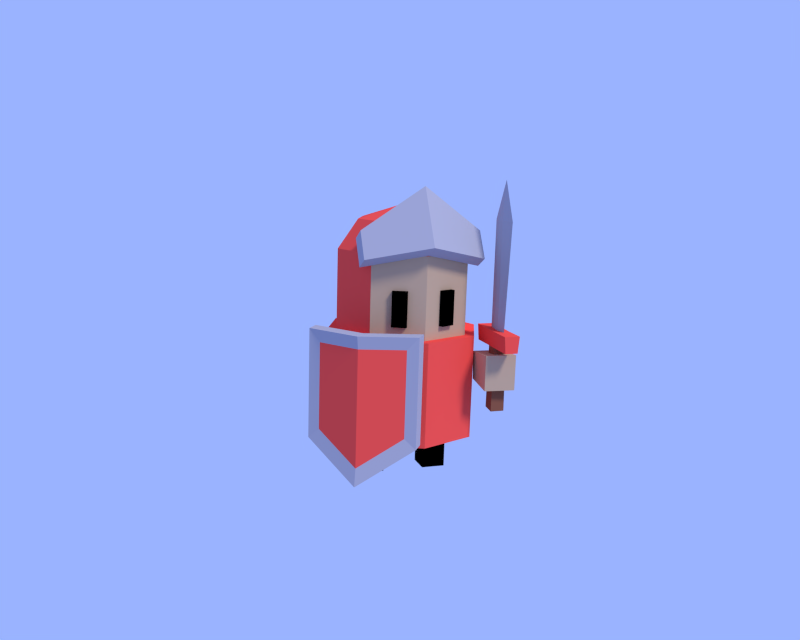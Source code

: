 # Source: solder_sword_human.blend  (saved by Blender 2.75.0; exported with 4.5.12 LTS)
import bpy
from mathutils import Matrix  # noqa: F401  (used for matrix-valued properties, if any)

bpy.ops.wm.read_factory_settings(use_empty=True)
scene = bpy.context.scene
scene.name = 'Scene'

# ---- collections
col_collection_1 = bpy.data.collections.new('Collection 1'); scene.collection.children.link(col_collection_1)
col_collection_2 = bpy.data.collections.new('Collection 2'); scene.collection.children.link(col_collection_2)
col_collection_2.hide_render = True
col_collection_2.hide_viewport = True

# ---- materials (node trees are filled in below, after node groups)
mat_1 = bpy.data.materials.new('1')
mat_1.alpha_threshold = 0.0
mat_1.use_transparent_shadow = False
mat_1.diffuse_color = (1.0, 0.08921, 0.06944, 1.0)
mat_1.roughness = 0.5
mat_1.specular_intensity = 0.0
mat_1.line_color = (0.0, 0.0, 0.0, 1.0)
mat_2 = bpy.data.materials.new('2')
mat_2.alpha_threshold = 0.0
mat_2.use_transparent_shadow = False
mat_2.diffuse_color = (0.5815, 0.3945, 0.2513, 1.0)
mat_2.roughness = 0.5
mat_2.specular_intensity = 0.0
mat_3 = bpy.data.materials.new('3')
mat_3.alpha_threshold = 0.0
mat_3.use_transparent_shadow = False
mat_3.diffuse_color = (0.0, 0.0, 0.0, 1.0)
mat_3.roughness = 0.5
mat_3.specular_intensity = 0.0
mat_4 = bpy.data.materials.new('4')
mat_4.alpha_threshold = 0.0
mat_4.use_transparent_shadow = False
mat_4.diffuse_color = (0.4352, 0.4206, 0.477, 1.0)
mat_4.roughness = 0.5
mat_4.specular_intensity = 0.0
mat_6 = bpy.data.materials.new('6')
mat_6.alpha_threshold = 0.0
mat_6.use_transparent_shadow = False
mat_6.diffuse_color = (0.2582, 0.09306, 0.05286, 1.0)
mat_6.roughness = 0.5
mat_6.specular_intensity = 0.0

# ---- material node trees

# ---- world
world_world = bpy.data.worlds.new('World'); scene.world = world_world
world_world.color = (0.3233, 0.4523, 1.0)
world_world.use_sun_shadow = False
world_world.sun_shadow_jitter_overblur = 0.0
world_world.cycles.sampling_method = 'MANUAL'
world_world.cycles.sample_map_resolution = 256
world_world.light_settings.ao_factor = 0.8133

# ---- cameras
cam_camera_001 = bpy.data.cameras.new('Camera.001')
cam_camera_001.clip_end = 100.0
cam_camera_001.lens = 35.0
cam_camera_001.sensor_width = 32.0
cam_camera_001.sensor_height = 18.0
cam_camera_001.display_size = 2.0
cam_camera_001.dof.focus_distance = 0.0
cam_camera_001.dof.aperture_fstop = 128.0
cam_camera_001.dof.aperture_blades = 6

# ---- lights
light_spot = bpy.data.lights.new('Spot', 'SUN')
light_spot.transmission_factor = 0.0
light_spot.angle = 0.1993
light_spot.energy = 2.02
light_spot.shadow_buffer_clip_start = 0.5
light_spot.shadow_soft_size = 0.1
light_spot.shadow_cascade_max_distance = 1000.0
light_spot.cycles.use_multiple_importance_sampling = False

# ---- meshes
me_cylinder_003 = bpy.data.meshes.new('Cylinder.003')
me_cylinder_003.from_pydata([(-0.4566, -0.8798, 1.626), (-0.4566, -0.8798, 2.095), (-0.421, -0.7994, 1.626), (-0.421, -0.7994, 2.095), (-0.2616, -0.9663, 1.626), (-0.2616, -0.9663, 2.095), (-0.2259, -0.8859, 1.626), (-0.2259, -0.8859, 2.095)], [], [(1, 3, 2, 0), (7, 5, 4, 6), (5, 1, 0, 4), (0, 2, 6, 4), (5, 7, 3, 1)])
me_cylinder_003.polygons.foreach_set('material_index', [2, 2, 2, 2, 2])
me_cylinder_003.materials.append(mat_1)
me_cylinder_003.materials.append(mat_2)
me_cylinder_003.materials.append(mat_3)
me_cylinder_003.use_remesh_preserve_volume = False
me_cylinder_003.use_remesh_preserve_attributes = False
me_cylinder_003.use_mirror_vertex_groups = False
me_cylinder_003.update()
me_cube_001 = bpy.data.meshes.new('Cube.001')
me_cube_001.from_pydata([(-0.7764, -0.9766, -0.7716), (-0.7764, -0.9766, 0.7763), (-0.6562, 0.6243, -0.6257), (-0.7303, 0.5791, 0.6468), (0.5625, -1.091, -0.7716), (0.5625, -1.091, 0.7763), (0.7091, 0.4863, -0.5903), (0.5989, 0.516, 0.6438), (-0.3054, -0.6824, -1.789), (-0.2894, -0.6553, 1.028), (-0.3026, -0.1115, -1.719), (-0.2868, -0.1238, 1.041), (0.2965, -0.6853, -1.788), (0.2671, -0.6579, 1.028), (0.2992, -0.1144, -1.719), (0.2696, -0.1264, 1.041), (0.2696, 1.036, 1.041), (0.332, -0.06736, 1.769), (0.3289, -0.7176, 1.753), (-0.3487, -0.06411, 1.768), (-0.3518, -0.7143, 1.752), (-0.2868, 1.036, 1.041), (-0.2894, -1.818, 1.028), (0.2671, -1.818, 1.028), (-0.3487, 1.036, 1.768), (0.332, 1.036, 1.769), (0.3289, -1.818, 1.753), (-0.3518, -1.818, 1.752), (0.1227, -0.5488, 1.772), (0.1241, -0.2526, 1.779), (-0.1216, -0.5838, 1.771), (-0.1206, -0.214, 1.78), (-0.04697, -1.05, 1.772), (-0.04372, 0.2502, 1.779), (0.1372, -0.6457, 6.453), (0.1387, -0.2759, 6.462), (-0.1904, -0.6439, 6.453), (-0.1889, -0.2741, 6.462), (-0.01943, -1.271, 6.453), (-0.01605, 0.3517, 6.462), (-0.0184, -0.4738, 8.153)], [], [(1, 3, 2, 0), (3, 7, 6, 2), (7, 5, 4, 6), (5, 1, 0, 4), (0, 2, 6, 4), (5, 7, 3, 1), (10, 14, 12, 8), (10, 11, 15, 14), (8, 9, 11, 10), (12, 13, 9, 8), (14, 15, 13, 12), (11, 19, 24, 21), (22, 23, 26, 27), (16, 21, 24, 25), (9, 13, 23, 22), (11, 9, 20, 19), (13, 15, 17, 18), (13, 18, 26, 23), (20, 27, 32, 30), (20, 9, 22, 27), (17, 15, 16, 25), (15, 11, 21, 16), (28, 29, 35, 34), (31, 30, 36, 37), (17, 25, 33, 29), (19, 20, 30, 31), (18, 17, 29, 28), (30, 32, 38, 36), (33, 31, 37, 39), (29, 33, 39, 35), (35, 39, 40), (37, 36, 40), (34, 35, 40), (36, 38, 40), (24, 19, 31, 33), (25, 24, 33), (38, 34, 40), (26, 18, 28, 32), (27, 26, 32), (32, 28, 34, 38), (39, 37, 40)])
me_cube_001.polygons.foreach_set('material_index', [1, 1, 1, 1, 1, 1, 3, 3, 3, 3, 3, 0, 0, 0, 0, 0, 0, 0, 0, 0, 0, 0, 2, 2, 0, 0, 0, 2, 2, 2, 2, 2, 2, 2, 0, 0, 2, 0, 0, 2, 2])
me_cube_001.materials.append(mat_1)
me_cube_001.materials.append(mat_2)
me_cube_001.materials.append(mat_4)
me_cube_001.materials.append(mat_6)
me_cube_001.use_remesh_preserve_volume = False
me_cube_001.use_remesh_preserve_attributes = False
me_cube_001.use_mirror_vertex_groups = False
me_cube_001.update()
me_cylinder_002 = bpy.data.meshes.new('Cylinder.002')
me_cylinder_002.from_pydata([(0.4209, 0.1524, -0.5368), (-0.233, 0.1524, -0.5368), (0.3948, 0.1707, 2.696), (-0.2068, 0.1707, 2.696), (0.4209, -0.5015, -0.5472), (-0.233, -0.5015, -0.5472), (0.3948, -0.4212, 1.948), (-0.2068, -0.4212, 1.948), (0.9399, 0.7588, -0.1478), (-0.8813, 0.7588, -0.1478), (0.9399, 0.7584, 1.728), (-0.8813, 0.7584, 1.728), (0.9399, -1.062, -0.1656), (-0.8813, -1.062, -0.1656), (0.9399, -1.063, 1.71), (-0.8813, -1.063, 1.71), (-0.8813, -0.1517, -0.4042), (1.573, -0.1517, -0.4042), (-0.8813, -0.1513, -2.28), (1.573, -0.1513, -2.28), (0.772, 0.569, -0.2972), (-0.6695, 0.569, -0.2972), (-0.6695, -0.8725, -0.3113), (0.772, -0.8725, -0.3113), (-0.6695, -0.1514, -1.985), (1.273, -0.1514, -1.985)], [], [(1, 3, 2, 0), (3, 7, 6, 2), (7, 5, 4, 6), (0, 2, 6, 4), (5, 7, 3, 1), (9, 11, 10, 8), (16, 15, 14, 17), (15, 13, 12, 14), (9, 8, 20, 21), (19, 17, 14, 12), (18, 16, 11, 9), (13, 15, 16, 18), (8, 10, 17, 19), (8, 19, 25, 20), (11, 16, 17, 10), (24, 21, 20, 25), (22, 24, 25, 23), (19, 12, 23, 25), (13, 18, 24, 22), (18, 9, 21, 24), (12, 13, 22, 23)])
me_cylinder_002.polygons.foreach_set('material_index', [1, 1, 1, 1, 1, 2, 2, 2, 2, 2, 2, 2, 2, 2, 2, 0, 0, 2, 2, 2, 2])
me_cylinder_002.materials.append(mat_1)
me_cylinder_002.materials.append(mat_2)
me_cylinder_002.materials.append(mat_4)
me_cylinder_002.use_remesh_preserve_volume = False
me_cylinder_002.use_remesh_preserve_attributes = False
me_cylinder_002.use_mirror_vertex_groups = False
me_cylinder_002.update()
me_cylinder_001 = bpy.data.meshes.new('Cylinder.001')
me_cylinder_001.from_pydata([(0.0, 1.0, 1.399), (0.0, 1.0, 2.498), (0.7071, 0.7071, 1.399), (0.7071, 0.7071, 2.498), (1.0, -4.371e-08, 1.399), (1.0, -4.371e-08, 2.498), (0.7071, -0.7071, 1.399), (0.7071, -0.7071, 2.498), (-8.742e-08, -1.0, 1.399), (-8.742e-08, -1.0, 2.498), (-0.7071, -0.7071, 1.399), (-0.7071, -0.7071, 2.498), (-1.0, 1.192e-08, 1.399), (-1.0, 1.192e-08, 2.498), (-0.7071, 0.7071, 1.399), (-0.7071, 0.7071, 2.498), (1.092e-09, 1.147, 1.399), (0.8108, 0.8108, 1.399), (1.147, -5.121e-08, 1.399), (0.8108, -0.8108, 1.399), (-9.915e-08, -1.147, 1.399), (-0.8108, -0.8108, 1.399), (-1.147, 1.258e-08, 1.399), (-0.8108, 0.8108, 1.399), (7.212e-09, 1.147, -0.006379), (0.8108, 0.8108, -0.006379), (1.147, -5.121e-08, -0.006379), (0.8108, -0.8108, -0.006379), (-9.303e-08, -1.147, -0.006379), (-0.8108, -0.8108, -0.006379), (-1.147, 1.258e-08, -0.006379), (-0.8108, 0.8108, -0.006379), (0.5028, 0.5028, 2.895), (-2.529e-09, 0.7111, 2.895), (0.7111, -2.96e-08, 2.895), (0.5028, -0.5028, 2.895), (-6.47e-08, -0.7111, 2.895), (-0.5028, -0.5028, 2.895), (-0.7111, 9.959e-09, 2.895), (-0.5028, 0.5028, 2.895), (-1.863e-08, 0.0, 3.112), (-0.3013, 0.1248, 0.08762), (-0.3013, 0.1248, -0.6087), (-0.3013, -0.2204, 0.08762), (-0.3013, -0.2204, -0.6087), (-0.6505, 0.1248, 0.08762), (-0.6505, 0.1248, -0.6087), (-0.6505, -0.2204, 0.08762), (-0.6505, -0.2204, -0.6087), (0.3112, -0.2204, -0.6087), (0.3112, -0.2204, 0.08762), (0.3112, 0.1248, -0.6087), (0.3112, 0.1248, 0.08762), (0.6604, -0.2204, -0.6087), (0.6604, -0.2204, 0.08762), (0.6604, 0.1248, -0.6087), (0.6604, 0.1248, 0.08762), (-0.86, -0.8904, 2.447), (-0.86, -0.6763, 2.799), (-0.86, -0.6653, 2.326), (-0.86, -0.4512, 2.678), (0.8823, -0.8904, 2.447), (0.8823, -0.6763, 2.799), (0.8823, -0.6653, 2.326), (0.8823, -0.4512, 2.678), (0.01114, -0.5523, 3.25), (0.01114, -1.004, 2.508), (0.01114, -0.7773, 3.371), (0.01114, -1.229, 2.629)], [], [(0, 1, 3, 2), (2, 3, 5, 4), (4, 5, 7, 6), (6, 7, 9, 8), (8, 9, 11, 10), (10, 11, 13, 12), (9, 7, 35, 36), (14, 15, 1, 0), (12, 13, 15, 14), (14, 0, 16, 23), (23, 16, 24, 31), (0, 2, 17, 16), (4, 6, 19, 18), (10, 12, 22, 21), (6, 8, 20, 19), (12, 14, 23, 22), (2, 4, 18, 17), (8, 10, 21, 20), (24, 25, 26, 27, 28, 29, 30, 31), (21, 22, 30, 29), (19, 20, 28, 27), (17, 18, 26, 25), (22, 23, 31, 30), (20, 21, 29, 28), (18, 19, 27, 26), (16, 17, 25, 24), (15, 13, 38, 39), (5, 3, 32, 34), (11, 9, 36, 37), (1, 15, 39, 33), (3, 1, 33, 32), (7, 5, 34, 35), (13, 11, 37, 38), (48, 46, 42, 44), (45, 41, 42, 46), (47, 45, 46, 48), (43, 41, 45, 47), (43, 47, 48, 44), (41, 43, 44, 42), (50, 52, 51, 49), (52, 56, 55, 51), (56, 54, 53, 55), (54, 50, 49, 53), (49, 51, 55, 53), (54, 56, 52, 50), (39, 38, 40), (37, 36, 40), (35, 34, 40), (32, 33, 40), (33, 39, 40), (38, 37, 40), (36, 35, 40), (34, 32, 40), (58, 60, 59, 57), (65, 64, 63, 66), (64, 62, 61, 63), (67, 58, 57, 68), (68, 66, 63, 61), (67, 65, 60, 58), (62, 64, 65, 67), (57, 59, 66, 68), (62, 67, 68, 61), (60, 65, 66, 59)])
me_cylinder_001.polygons.foreach_set('material_index', [0, 0, 0, 1, 1, 0, 0, 0, 0, 0, 0, 0, 0, 0, 0, 0, 0, 0, 0, 0, 0, 0, 0, 0, 0, 0, 0, 0, 0, 0, 0, 0, 0, 2, 2, 2, 2, 2, 2, 2, 2, 2, 2, 2, 2, 0, 0, 0, 0, 0, 0, 0, 0, 3, 3, 3, 3, 3, 3, 3, 3, 3, 3])
me_cylinder_001.materials.append(mat_1)
me_cylinder_001.materials.append(mat_2)
me_cylinder_001.materials.append(mat_3)
me_cylinder_001.materials.append(mat_4)
me_cylinder_001.use_remesh_preserve_volume = False
me_cylinder_001.use_remesh_preserve_attributes = False
me_cylinder_001.use_mirror_vertex_groups = False
me_cylinder_001.update()
me_cylinder_004 = bpy.data.meshes.new('Cylinder.004')
me_cylinder_004.from_pydata([(-0.5967, -0.834, 1.776), (-0.2506, -0.9527, 2.096), (-0.5644, -0.7523, 1.772), (-0.2183, -0.871, 2.092), (-0.4643, -0.8947, 1.63), (-0.1182, -1.013, 1.949), (-0.432, -0.813, 1.626), (-0.08584, -0.9318, 1.945), (-0.4214, -0.884, 2.108), (-0.1322, -1.0, 1.741), (-0.3918, -0.8012, 2.105), (-0.1026, -0.9175, 1.738), (-0.5799, -0.8318, 1.983), (-0.2907, -0.9481, 1.616), (-0.5504, -0.749, 1.98), (-0.2612, -0.8653, 1.614)], [], [(1, 3, 2, 0), (7, 5, 4, 6), (5, 1, 0, 4), (0, 2, 6, 4), (5, 7, 3, 1), (9, 11, 10, 8), (15, 13, 12, 14), (13, 9, 8, 12), (8, 10, 14, 12), (13, 15, 11, 9)])
me_cylinder_004.polygons.foreach_set('material_index', [2, 2, 2, 2, 2, 2, 2, 2, 2, 2])
me_cylinder_004.materials.append(mat_1)
me_cylinder_004.materials.append(mat_2)
me_cylinder_004.materials.append(mat_3)
me_cylinder_004.use_remesh_preserve_volume = False
me_cylinder_004.use_remesh_preserve_attributes = False
me_cylinder_004.use_mirror_vertex_groups = False
me_cylinder_004.update()

# ---- objects
ob_spot = bpy.data.objects.new('Spot', light_spot)
ob_camera = bpy.data.objects.new('Camera', cam_camera_001)
ob_cylinder_002 = bpy.data.objects.new('Cylinder.002', me_cylinder_003)
ob_cube = bpy.data.objects.new('Cube', me_cube_001)
ob_cylinder_001 = bpy.data.objects.new('Cylinder.001', me_cylinder_002)
ob_cylinder = bpy.data.objects.new('Cylinder', me_cylinder_001)
ob_cylinder_003 = bpy.data.objects.new('Cylinder.003', me_cylinder_004)

# ---- transforms, parenting, visibility, modifiers, constraints
ob_spot.location = (5.49, -10.47, 13.2)
ob_spot.rotation_euler = (0.5583, 0.4548, -0.07709)
ob_spot.lineart.crease_threshold = 0.0
ob_camera.location = (-3.618, -10.8, 3.651)
ob_camera.rotation_euler = (1.378, -0.02986, -0.3146)
ob_camera.lineart.crease_threshold = 0.0
ob_cylinder_002.location = (0.0, 0.0, -0.05089)
ob_cylinder_002.scale = (0.8977, 0.8977, 0.9559)
ob_cylinder_002.lineart.crease_threshold = 0.0
_m = ob_cylinder_002.modifiers.new('Mirror', 'MIRROR')
ob_cube.location = (0.9733, -0.8074, 0.9348)
ob_cube.scale = (0.2935, 0.2935, 0.2935)
ob_cube.lineart.crease_threshold = 0.0
ob_cylinder_001.location = (-0.8944, -0.8908, 0.8189)
ob_cylinder_001.rotation_euler = (-0.9781, 1.571, 0.0)
ob_cylinder_001.scale = (0.7605, 0.7605, 0.1098)
ob_cylinder_001.lineart.crease_threshold = 0.0
ob_cylinder.location = (0.0, 0.0, 0.0)
ob_cylinder.scale = (0.8977, 0.8977, 0.9559)
ob_cylinder.lineart.crease_threshold = 0.0
ob_cylinder_003.location = (0.0, 0.0, -0.05089)
ob_cylinder_003.scale = (0.8977, 0.8977, 0.9559)
ob_cylinder_003.lineart.crease_threshold = 0.0
_m = ob_cylinder_003.modifiers.new('Mirror', 'MIRROR')

# ---- collection membership
col_collection_1.objects.link(ob_spot)
col_collection_1.objects.link(ob_camera)
col_collection_1.objects.link(ob_cylinder_002)
col_collection_1.objects.link(ob_cube)
col_collection_1.objects.link(ob_cylinder_001)
col_collection_1.objects.link(ob_cylinder)
col_collection_2.objects.link(ob_cylinder_003)

# ---- scene / render settings (as saved in the file)
scene.camera = ob_camera
scene.frame_start = 1; scene.frame_end = 250; scene.frame_set(1)
scene.render.engine = 'BLENDER_EEVEE_NEXT'
scene.render.resolution_x = 1000
scene.render.resolution_y = 800
scene.render.dither_intensity = 0.0
scene.cycles.use_denoising = False
scene.cycles.samples = 10
scene.cycles.sampling_pattern = 'TABULATED_SOBOL'
scene.cycles.light_sampling_threshold = 0.0
scene.cycles.use_adaptive_sampling = False
scene.cycles.use_light_tree = False
scene.cycles.blur_glossy = 0.0
scene.cycles.pixel_filter_type = 'GAUSSIAN'
scene.cycles.sample_clamp_indirect = 0.0
scene.view_settings.view_transform = 'Standard'
bpy.context.view_layer.update()
